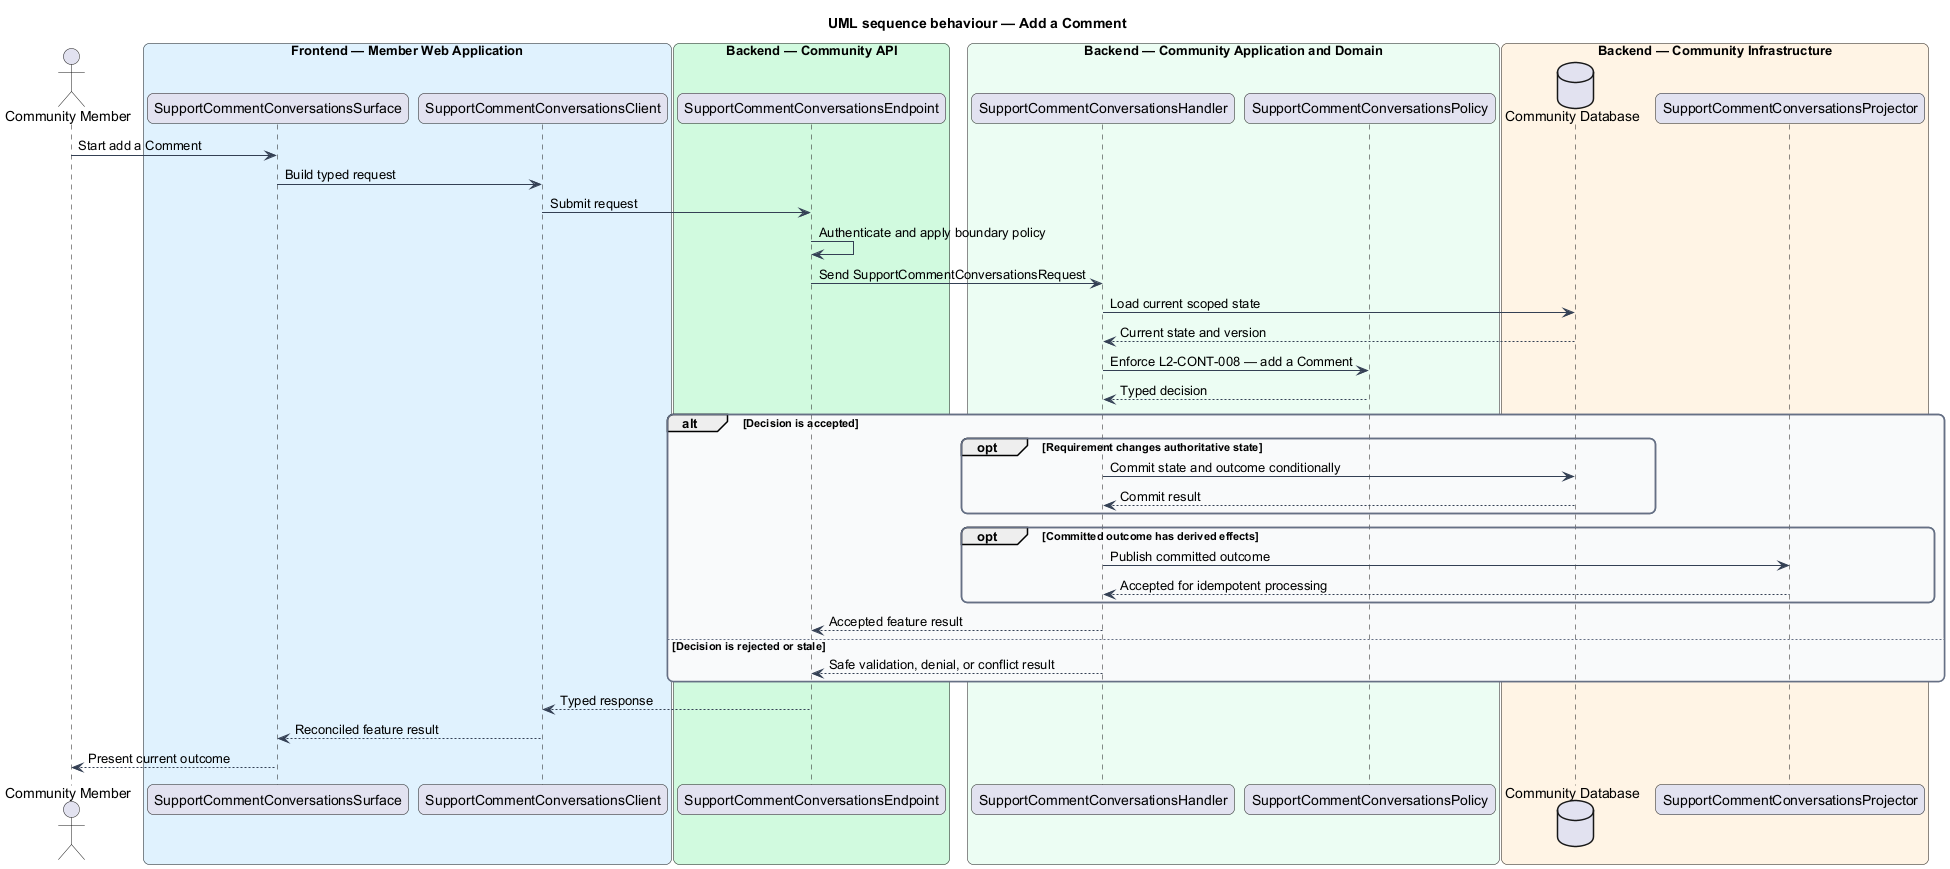

The diagram above was rendered by PlantUML. Its source (embedded in the PNG):
@startuml
title UML sequence behaviour — Add a Comment
skinparam backgroundColor #FFFFFF
skinparam shadowing false
skinparam roundcorner 12
skinparam defaultFontName Arial
skinparam ArrowColor #344054
skinparam rectangle {
  BorderColor #344054
  FontColor #101828
}
skinparam package {
  BorderColor #667085
  FontColor #101828
  BackgroundColor #F9FAFB
}
actor "Community Member" as actor
box "Frontend — Member Web Application" #E0F2FE
  participant "SupportCommentConversationsSurface" as surface
  participant "SupportCommentConversationsClient" as client
end box
box "Backend — Community API" #D1FADF
  participant "SupportCommentConversationsEndpoint" as endpoint
end box
box "Backend — Community Application and Domain" #ECFDF3
  participant "SupportCommentConversationsHandler" as handler
  participant "SupportCommentConversationsPolicy" as policy
end box
box "Backend — Community Infrastructure" #FFF4E5
  database "Community Database" as store
  participant "SupportCommentConversationsProjector" as projector
end box

actor -> surface : Start add a Comment
surface -> client : Build typed request
client -> endpoint : Submit request
endpoint -> endpoint : Authenticate and apply boundary policy
endpoint -> handler : Send SupportCommentConversationsRequest
handler -> store : Load current scoped state
store --> handler : Current state and version
handler -> policy : Enforce L2-CONT-008 — add a Comment
policy --> handler : Typed decision
alt Decision is accepted
  opt Requirement changes authoritative state
    handler -> store : Commit state and outcome conditionally
    store --> handler : Commit result
  end
  opt Committed outcome has derived effects
    handler -> projector : Publish committed outcome
    projector --> handler : Accepted for idempotent processing
  end
  handler --> endpoint : Accepted feature result
else Decision is rejected or stale
  handler --> endpoint : Safe validation, denial, or conflict result
end
endpoint --> client : Typed response
client --> surface : Reconciled feature result
surface --> actor : Present current outcome
@enduml